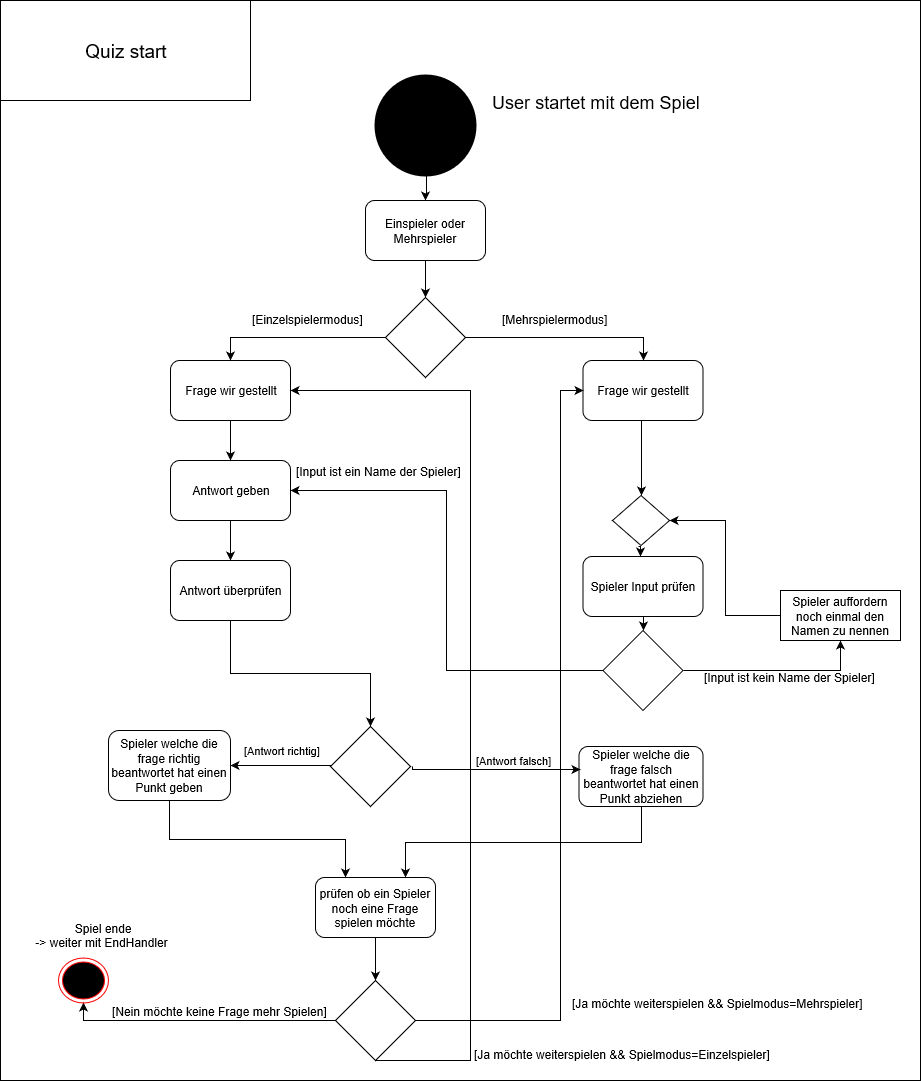

The diagram above was exported from draw.io. Its source (the exported page's mxGraphModel, read from the mxfile embedded in the PNG):
<mxGraphModel dx="1678" dy="951" gridSize="10" guides="1" tooltips="1" connect="1" arrows="1" fold="1" page="1" pageScale="1" pageWidth="850" pageHeight="1100" math="0" shadow="0" grid="1">
  <root>
    <mxCell id="0" />
    <mxCell id="1" parent="0" />
    <mxCell id="vVwzDIptgUxNz4emWcbo-23" value="&lt;font style=&quot;font-size: 19px&quot;&gt;Quiz start&lt;/font&gt;" parent="1" style="rounded=0;whiteSpace=wrap;html=1;fillColor=none;" vertex="1">
      <mxGeometry as="geometry" x="20" y="20" width="250" height="100" />
    </mxCell>
    <mxCell id="vVwzDIptgUxNz4emWcbo-25" value="" parent="1" style="ellipse;html=1;shape=endState;fillColor=#000000;strokeColor=none;" vertex="1">
      <mxGeometry as="geometry" x="390" y="90" width="110" height="110" />
    </mxCell>
    <mxCell id="vVwzDIptgUxNz4emWcbo-34" value="&lt;font size=&quot;4&quot;&gt;User startet mit dem Spiel&lt;/font&gt;" parent="1" style="text;html=1;" vertex="1">
      <mxGeometry as="geometry" x="510" y="105" width="80" height="30" />
    </mxCell>
    <mxCell id="vVwzDIptgUxNz4emWcbo-35" value="" parent="1" style="endArrow=classic;html=1;entryX=0.5;entryY=0;exitX=0.5;exitY=1;" edge="1" source="vVwzDIptgUxNz4emWcbo-33" target="vVwzDIptgUxNz4emWcbo-37">
      <mxGeometry as="geometry" width="50" height="50" relative="1">
        <mxPoint as="sourcePoint" x="80" y="280" />
        <mxPoint as="targetPoint" x="130" y="230" />
      </mxGeometry>
    </mxCell>
    <mxCell id="vVwzDIptgUxNz4emWcbo-42" parent="1" style="edgeStyle=orthogonalEdgeStyle;rounded=0;html=1;exitX=0;exitY=0.5;entryX=0.5;entryY=0;jettySize=auto;orthogonalLoop=1;" edge="1" source="vVwzDIptgUxNz4emWcbo-37" target="vVwzDIptgUxNz4emWcbo-117">
      <mxGeometry as="geometry" relative="1">
        <mxPoint as="targetPoint" x="190" y="440" />
      </mxGeometry>
    </mxCell>
    <mxCell id="vVwzDIptgUxNz4emWcbo-37" value="" parent="1" style="rhombus;whiteSpace=wrap;html=1;strokeColor=#000000;fillColor=none;" vertex="1">
      <mxGeometry as="geometry" x="405" y="317" width="80" height="80" />
    </mxCell>
    <mxCell id="vVwzDIptgUxNz4emWcbo-43" value="[Einzelspielermodus]" parent="1" style="text;html=1;resizable=0;points=[];autosize=1;align=left;verticalAlign=top;spacingTop=-4;" vertex="1">
      <mxGeometry as="geometry" x="270" y="330" width="130" height="20" />
    </mxCell>
    <mxCell id="vVwzDIptgUxNz4emWcbo-95" parent="1" style="edgeStyle=orthogonalEdgeStyle;rounded=0;html=1;exitX=0.5;exitY=1;entryX=0.5;entryY=0;jettySize=auto;orthogonalLoop=1;" edge="1" source="vVwzDIptgUxNz4emWcbo-46" target="vVwzDIptgUxNz4emWcbo-94">
      <mxGeometry as="geometry" relative="1">
        <Array as="points">
          <mxPoint x="661" y="440" />
        </Array>
      </mxGeometry>
    </mxCell>
    <mxCell id="vVwzDIptgUxNz4emWcbo-46" value="Frage wir gestellt" parent="1" style="rounded=1;whiteSpace=wrap;html=1;strokeColor=#000000;fillColor=none;" vertex="1">
      <mxGeometry as="geometry" x="602.5" y="380" width="120" height="60" />
    </mxCell>
    <mxCell id="4IDg86hUCK5xDnnQ2cLt-8" parent="1" style="edgeStyle=orthogonalEdgeStyle;rounded=0;html=1;exitX=0.5;exitY=1;entryX=0.5;entryY=0;jettySize=auto;orthogonalLoop=1;" edge="1" source="vVwzDIptgUxNz4emWcbo-51" target="vVwzDIptgUxNz4emWcbo-119">
      <mxGeometry as="geometry" relative="1" />
    </mxCell>
    <mxCell id="vVwzDIptgUxNz4emWcbo-51" value="prüfen ob ein Spieler noch eine Frage spielen möchte" parent="1" style="rounded=1;whiteSpace=wrap;html=1;strokeColor=#000000;fillColor=none;" vertex="1">
      <mxGeometry as="geometry" x="335" y="897" width="120" height="60" />
    </mxCell>
    <mxCell id="vVwzDIptgUxNz4emWcbo-81" parent="1" style="edgeStyle=orthogonalEdgeStyle;rounded=0;html=1;exitX=1;exitY=0.5;entryX=0.5;entryY=0;jettySize=auto;orthogonalLoop=1;" edge="1" source="vVwzDIptgUxNz4emWcbo-37" target="vVwzDIptgUxNz4emWcbo-46">
      <mxGeometry as="geometry" relative="1">
        <mxPoint as="sourcePoint" x="484.82352941176486" y="420.0588235294117" />
        <mxPoint as="targetPoint" x="253.0588235294117" y="420.0588235294117" />
      </mxGeometry>
    </mxCell>
    <mxCell id="vVwzDIptgUxNz4emWcbo-83" value="[Mehrspielermodus]" parent="1" style="text;html=1;resizable=0;points=[];autosize=1;align=left;verticalAlign=top;spacingTop=-4;" vertex="1">
      <mxGeometry as="geometry" x="520" y="330" width="120" height="20" />
    </mxCell>
    <mxCell id="vVwzDIptgUxNz4emWcbo-88" parent="1" style="edgeStyle=orthogonalEdgeStyle;rounded=0;html=1;exitX=0.5;exitY=1;entryX=0.5;entryY=0;jettySize=auto;orthogonalLoop=1;" edge="1" source="vVwzDIptgUxNz4emWcbo-86" target="vVwzDIptgUxNz4emWcbo-87">
      <mxGeometry as="geometry" relative="1" />
    </mxCell>
    <mxCell id="vVwzDIptgUxNz4emWcbo-86" value="Spieler Input prüfen&lt;br&gt;" parent="1" style="rounded=1;whiteSpace=wrap;html=1;strokeColor=#000000;fillColor=none;" vertex="1">
      <mxGeometry as="geometry" x="602.5" y="576" width="120" height="60" />
    </mxCell>
    <mxCell id="vVwzDIptgUxNz4emWcbo-89" parent="1" style="edgeStyle=orthogonalEdgeStyle;rounded=0;html=1;exitX=1;exitY=0.5;jettySize=auto;orthogonalLoop=1;entryX=0.5;entryY=1;" edge="1" source="vVwzDIptgUxNz4emWcbo-87" target="vVwzDIptgUxNz4emWcbo-90">
      <mxGeometry as="geometry" relative="1">
        <mxPoint as="targetPoint" x="780" y="689.4705882352941" />
      </mxGeometry>
    </mxCell>
    <mxCell id="vVwzDIptgUxNz4emWcbo-91" value="&lt;span&gt;[Input ist kein Name der Spieler]&lt;/span&gt;" parent="vVwzDIptgUxNz4emWcbo-89" style="text;html=1;resizable=0;points=[];align=center;verticalAlign=middle;labelBackgroundColor=#ffffff;" vertex="1" connectable="0">
      <mxGeometry as="geometry" x="0.1366" y="1" relative="1">
        <mxPoint as="offset" y="7" />
      </mxGeometry>
    </mxCell>
    <mxCell id="vVwzDIptgUxNz4emWcbo-93" parent="1" style="edgeStyle=orthogonalEdgeStyle;rounded=0;html=1;exitX=0;exitY=0.5;jettySize=auto;orthogonalLoop=1;entryX=1;entryY=0.5;" edge="1" source="vVwzDIptgUxNz4emWcbo-87" target="vVwzDIptgUxNz4emWcbo-101">
      <mxGeometry as="geometry" relative="1">
        <mxPoint as="targetPoint" x="450" y="690" />
      </mxGeometry>
    </mxCell>
    <mxCell id="vVwzDIptgUxNz4emWcbo-87" value="" parent="1" style="rhombus;whiteSpace=wrap;html=1;strokeColor=#000000;fillColor=none;" vertex="1">
      <mxGeometry as="geometry" x="622.5" y="650" width="80" height="80" />
    </mxCell>
    <mxCell id="vVwzDIptgUxNz4emWcbo-92" parent="1" style="edgeStyle=orthogonalEdgeStyle;rounded=0;html=1;entryX=1;entryY=0.5;jettySize=auto;orthogonalLoop=1;" edge="1" source="vVwzDIptgUxNz4emWcbo-90" target="vVwzDIptgUxNz4emWcbo-94">
      <mxGeometry as="geometry" relative="1" />
    </mxCell>
    <mxCell id="vVwzDIptgUxNz4emWcbo-90" value="&lt;font style=&quot;background-color: rgb(255 , 255 , 255)&quot;&gt;Spieler auffordern noch einmal den Namen zu nennen&lt;/font&gt;" parent="1" style="rounded=0;whiteSpace=wrap;html=1;strokeColor=#000000;fillColor=none;" vertex="1">
      <mxGeometry as="geometry" x="800" y="610" width="120" height="50" />
    </mxCell>
    <mxCell id="vVwzDIptgUxNz4emWcbo-96" parent="1" style="edgeStyle=orthogonalEdgeStyle;rounded=0;html=1;exitX=0.5;exitY=1;entryX=0.5;entryY=0;jettySize=auto;orthogonalLoop=1;" edge="1">
      <mxGeometry as="geometry" relative="1">
        <mxPoint as="sourcePoint" x="658" y="566" />
        <mxPoint as="targetPoint" x="660" y="576" />
      </mxGeometry>
    </mxCell>
    <mxCell id="vVwzDIptgUxNz4emWcbo-94" value="" parent="1" style="rhombus;whiteSpace=wrap;html=1;strokeColor=#000000;fillColor=none;" vertex="1">
      <mxGeometry as="geometry" x="632" y="515" width="57" height="50" />
    </mxCell>
    <mxCell id="vVwzDIptgUxNz4emWcbo-97" value="&lt;span&gt;[Input ist ein Name der Spieler]&lt;/span&gt;" parent="1" style="text;html=1;resizable=0;points=[];align=center;verticalAlign=middle;labelBackgroundColor=#ffffff;" vertex="1" connectable="0">
      <mxGeometry as="geometry" x="550" y="700">
        <mxPoint as="offset" x="-152" y="-210" />
      </mxGeometry>
    </mxCell>
    <mxCell id="vVwzDIptgUxNz4emWcbo-103" parent="1" style="edgeStyle=orthogonalEdgeStyle;rounded=0;html=1;exitX=0.5;exitY=1;entryX=0.5;entryY=0;jettySize=auto;orthogonalLoop=1;" edge="1" source="vVwzDIptgUxNz4emWcbo-101" target="vVwzDIptgUxNz4emWcbo-102">
      <mxGeometry as="geometry" relative="1" />
    </mxCell>
    <mxCell id="vVwzDIptgUxNz4emWcbo-101" value="Antwort geben&lt;br&gt;" parent="1" style="rounded=1;whiteSpace=wrap;html=1;strokeColor=#000000;fillColor=none;" vertex="1">
      <mxGeometry as="geometry" x="190" y="480" width="120" height="60" />
    </mxCell>
    <mxCell id="vVwzDIptgUxNz4emWcbo-105" parent="1" style="edgeStyle=orthogonalEdgeStyle;rounded=0;html=1;exitX=0.5;exitY=1;entryX=0.5;entryY=0;jettySize=auto;orthogonalLoop=1;" edge="1" source="vVwzDIptgUxNz4emWcbo-102" target="vVwzDIptgUxNz4emWcbo-104">
      <mxGeometry as="geometry" relative="1" />
    </mxCell>
    <mxCell id="vVwzDIptgUxNz4emWcbo-102" value="Antwort überprüfen&lt;br&gt;" parent="1" style="rounded=1;whiteSpace=wrap;html=1;strokeColor=#000000;fillColor=none;" vertex="1">
      <mxGeometry as="geometry" x="190" y="580" width="120" height="60" />
    </mxCell>
    <mxCell id="vVwzDIptgUxNz4emWcbo-108" value="[Antwort falsch]" parent="1" style="edgeStyle=orthogonalEdgeStyle;rounded=0;html=1;exitX=1;exitY=0.5;entryX=0.012;entryY=0.383;entryPerimeter=0;jettySize=auto;orthogonalLoop=1;" edge="1" target="vVwzDIptgUxNz4emWcbo-107">
      <mxGeometry as="geometry" x="0.2133" y="9" relative="1">
        <Array as="points">
          <mxPoint x="432" y="789" />
        </Array>
        <mxPoint as="offset" />
        <mxPoint as="sourcePoint" x="432" y="786" />
        <mxPoint as="targetPoint" x="578" y="788" />
      </mxGeometry>
    </mxCell>
    <mxCell id="vVwzDIptgUxNz4emWcbo-109" value="[Antwort richtig]" parent="1" style="edgeStyle=orthogonalEdgeStyle;rounded=0;html=1;exitX=0;exitY=0.5;entryX=1;entryY=0.5;jettySize=auto;orthogonalLoop=1;" edge="1" source="vVwzDIptgUxNz4emWcbo-104" target="vVwzDIptgUxNz4emWcbo-106">
      <mxGeometry as="geometry" x="-0.0265" y="-15" relative="1">
        <Array as="points">
          <mxPoint x="350" y="785" />
        </Array>
        <mxPoint as="offset" />
      </mxGeometry>
    </mxCell>
    <mxCell id="vVwzDIptgUxNz4emWcbo-104" value="" parent="1" style="rhombus;whiteSpace=wrap;html=1;strokeColor=#000000;fillColor=none;" vertex="1">
      <mxGeometry as="geometry" x="350" y="746" width="80" height="80" />
    </mxCell>
    <mxCell id="vVwzDIptgUxNz4emWcbo-127" parent="1" style="edgeStyle=orthogonalEdgeStyle;rounded=0;html=1;exitX=0.5;exitY=1;entryX=0.25;entryY=0;jettySize=auto;orthogonalLoop=1;" edge="1" source="vVwzDIptgUxNz4emWcbo-106" target="vVwzDIptgUxNz4emWcbo-51">
      <mxGeometry as="geometry" relative="1">
        <mxPoint as="targetPoint" x="335" y="870" />
      </mxGeometry>
    </mxCell>
    <mxCell id="vVwzDIptgUxNz4emWcbo-106" value="&lt;span&gt;Spieler welche die frage richtig beantwortet hat einen Punkt geben&lt;/span&gt;" parent="1" style="rounded=1;whiteSpace=wrap;html=1;strokeColor=#000000;fillColor=none;" vertex="1">
      <mxGeometry as="geometry" x="128" y="750" width="122" height="70" />
    </mxCell>
    <mxCell id="vVwzDIptgUxNz4emWcbo-126" parent="1" style="edgeStyle=orthogonalEdgeStyle;rounded=0;html=1;exitX=0.5;exitY=1;entryX=0.75;entryY=0;jettySize=auto;orthogonalLoop=1;" edge="1" source="vVwzDIptgUxNz4emWcbo-107" target="vVwzDIptgUxNz4emWcbo-51">
      <mxGeometry as="geometry" relative="1">
        <mxPoint as="targetPoint" x="455" y="870" />
      </mxGeometry>
    </mxCell>
    <mxCell id="vVwzDIptgUxNz4emWcbo-107" value="Spieler welche die frage falsch beantwortet hat einen Punkt abziehen" parent="1" style="rounded=1;whiteSpace=wrap;html=1;strokeColor=#000000;fillColor=none;" vertex="1">
      <mxGeometry as="geometry" x="598.5" y="766" width="124" height="60" />
    </mxCell>
    <mxCell id="vVwzDIptgUxNz4emWcbo-118" parent="1" style="edgeStyle=orthogonalEdgeStyle;rounded=0;html=1;jettySize=auto;orthogonalLoop=1;" edge="1" source="vVwzDIptgUxNz4emWcbo-117" target="vVwzDIptgUxNz4emWcbo-101">
      <mxGeometry as="geometry" relative="1" />
    </mxCell>
    <mxCell id="vVwzDIptgUxNz4emWcbo-117" value="Frage wir gestellt" parent="1" style="rounded=1;whiteSpace=wrap;html=1;strokeColor=#000000;fillColor=none;" vertex="1">
      <mxGeometry as="geometry" x="190" y="380" width="120" height="60" />
    </mxCell>
    <mxCell id="vVwzDIptgUxNz4emWcbo-143" parent="1" style="edgeStyle=orthogonalEdgeStyle;rounded=0;html=1;exitX=0;exitY=0.5;jettySize=auto;orthogonalLoop=1;entryX=0.5;entryY=1;" edge="1" source="vVwzDIptgUxNz4emWcbo-119" target="vVwzDIptgUxNz4emWcbo-132">
      <mxGeometry as="geometry" relative="1">
        <Array as="points">
          <mxPoint x="103" y="1040" />
        </Array>
      </mxGeometry>
    </mxCell>
    <mxCell id="vVwzDIptgUxNz4emWcbo-144" value="[Nein möchte keine Frage mehr Spielen]&lt;br&gt;" parent="vVwzDIptgUxNz4emWcbo-143" style="text;html=1;resizable=0;points=[];align=center;verticalAlign=middle;labelBackgroundColor=#ffffff;" vertex="1" connectable="0">
      <mxGeometry as="geometry" x="-0.3658" y="4" relative="1">
        <mxPoint as="offset" x="-30" y="-14" />
      </mxGeometry>
    </mxCell>
    <mxCell id="4IDg86hUCK5xDnnQ2cLt-2" parent="1" style="edgeStyle=orthogonalEdgeStyle;rounded=0;html=1;exitX=0.5;exitY=1;entryX=1;entryY=0.5;jettySize=auto;orthogonalLoop=1;" edge="1" source="vVwzDIptgUxNz4emWcbo-119" target="vVwzDIptgUxNz4emWcbo-117">
      <mxGeometry as="geometry" relative="1">
        <Array as="points">
          <mxPoint x="490" y="1080" />
          <mxPoint x="490" y="410" />
        </Array>
      </mxGeometry>
    </mxCell>
    <mxCell id="4IDg86hUCK5xDnnQ2cLt-5" parent="1" style="edgeStyle=orthogonalEdgeStyle;rounded=0;html=1;entryX=0;entryY=0.5;jettySize=auto;orthogonalLoop=1;" edge="1" source="vVwzDIptgUxNz4emWcbo-119" target="vVwzDIptgUxNz4emWcbo-46">
      <mxGeometry as="geometry" relative="1">
        <Array as="points">
          <mxPoint x="580" y="1040" />
          <mxPoint x="580" y="410" />
        </Array>
      </mxGeometry>
    </mxCell>
    <mxCell id="vVwzDIptgUxNz4emWcbo-119" value="" parent="1" style="rhombus;whiteSpace=wrap;html=1;strokeColor=#000000;fillColor=none;" vertex="1">
      <mxGeometry as="geometry" x="355" y="1000" width="80" height="80" />
    </mxCell>
    <mxCell id="vVwzDIptgUxNz4emWcbo-132" value="" parent="1" style="ellipse;html=1;shape=endState;fillColor=#000000;strokeColor=#ff0000;" vertex="1">
      <mxGeometry as="geometry" x="78" y="977" width="50" height="45" />
    </mxCell>
    <mxCell id="vVwzDIptgUxNz4emWcbo-134" value="&amp;nbsp;&lt;br&gt;&amp;nbsp;Spiel ende&lt;br&gt;-&amp;gt; weiter mit&amp;nbsp;EndHandler&lt;br&gt;" parent="1" style="text;html=1;strokeColor=none;fillColor=none;align=center;verticalAlign=middle;whiteSpace=wrap;rounded=0;" vertex="1">
      <mxGeometry as="geometry" x="51" y="937" width="139" height="20" />
    </mxCell>
    <mxCell id="vVwzDIptgUxNz4emWcbo-33" value="Einspieler oder Mehrspieler" parent="1" style="rounded=1;whiteSpace=wrap;html=1;strokeColor=#000000;fillColor=none;" vertex="1">
      <mxGeometry as="geometry" x="385" y="220" width="120" height="60" />
    </mxCell>
    <mxCell id="vVwzDIptgUxNz4emWcbo-145" value="" parent="1" style="edgeStyle=orthogonalEdgeStyle;rounded=0;html=1;jettySize=auto;orthogonalLoop=1;" edge="1" target="vVwzDIptgUxNz4emWcbo-33">
      <mxGeometry as="geometry" relative="1">
        <mxPoint as="sourcePoint" x="446" y="195" />
        <mxPoint as="targetPoint" x="446" y="275" />
      </mxGeometry>
    </mxCell>
    <mxCell id="4IDg86hUCK5xDnnQ2cLt-6" value="[Ja möchte weiterspielen &amp;amp;&amp;amp; Spielmodus=Einzelspieler]&amp;nbsp;&lt;br&gt;" parent="1" style="text;html=1;resizable=0;points=[];align=center;verticalAlign=middle;labelBackgroundColor=#ffffff;direction=south;" vertex="1" connectable="0">
      <mxGeometry as="geometry" x="545" y="1030">
        <mxPoint as="offset" x="98" y="43" />
      </mxGeometry>
    </mxCell>
    <mxCell id="4IDg86hUCK5xDnnQ2cLt-7" value="[Ja möchte weiterspielen &amp;amp;&amp;amp; Spielmodus=Mehrspieler]" parent="1" style="text;html=1;" vertex="1">
      <mxGeometry as="geometry" x="590" y="1010" width="320" height="30" />
    </mxCell>
    <mxCell id="4IDg86hUCK5xDnnQ2cLt-9" value="" parent="1" style="rounded=0;whiteSpace=wrap;html=1;fillColor=none;" vertex="1">
      <mxGeometry as="geometry" x="20" y="20" width="920" height="1080" />
    </mxCell>
  </root>
</mxGraphModel>